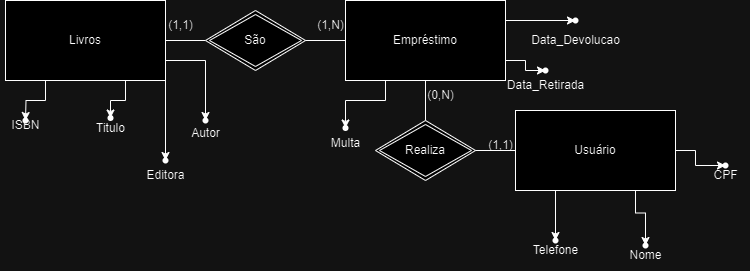

The diagram above was exported from draw.io. Its source (the exported page's mxGraphModel, read from the mxfile embedded in the PNG):
<mxGraphModel dx="1009" dy="542" grid="1" gridSize="10" guides="1" tooltips="1" connect="1" arrows="1" fold="1" page="1" pageScale="1" pageWidth="827" pageHeight="1169" math="0" shadow="0">
  <root>
    <mxCell id="0" />
    <mxCell id="1" parent="0" />
    <mxCell id="n3enLqG9wY5Dd0qFrFv5-1" value="Livros" style="rounded=0;whiteSpace=wrap;html=1;" parent="1" vertex="1">
      <mxGeometry x="40" y="40" width="160" height="80" as="geometry" />
    </mxCell>
    <mxCell id="n3enLqG9wY5Dd0qFrFv5-3" value="Empréstimo" style="rounded=0;whiteSpace=wrap;html=1;" parent="1" vertex="1">
      <mxGeometry x="380" y="40" width="160" height="80" as="geometry" />
    </mxCell>
    <mxCell id="n3enLqG9wY5Dd0qFrFv5-5" value="" style="line;strokeWidth=1;rotatable=0;dashed=0;labelPosition=right;align=left;verticalAlign=middle;spacingTop=0;spacingLeft=6;points=[];portConstraint=eastwest;" parent="1" vertex="1">
      <mxGeometry x="200" y="75" width="40" height="10" as="geometry" />
    </mxCell>
    <mxCell id="n3enLqG9wY5Dd0qFrFv5-6" value="Usuário" style="rounded=0;whiteSpace=wrap;html=1;" parent="1" vertex="1">
      <mxGeometry x="550" y="150" width="160" height="80" as="geometry" />
    </mxCell>
    <mxCell id="n3enLqG9wY5Dd0qFrFv5-8" value="São" style="shape=rhombus;double=1;perimeter=rhombusPerimeter;whiteSpace=wrap;html=1;align=center;" parent="1" vertex="1">
      <mxGeometry x="240" y="50" width="100" height="60" as="geometry" />
    </mxCell>
    <mxCell id="n3enLqG9wY5Dd0qFrFv5-9" value="" style="line;strokeWidth=1;rotatable=0;dashed=0;labelPosition=right;align=left;verticalAlign=middle;spacingTop=0;spacingLeft=6;points=[];portConstraint=eastwest;" parent="1" vertex="1">
      <mxGeometry x="340" y="75" width="40" height="10" as="geometry" />
    </mxCell>
    <mxCell id="n3enLqG9wY5Dd0qFrFv5-10" value="(1,N)" style="text;html=1;align=center;verticalAlign=middle;resizable=0;points=[];autosize=1;strokeColor=none;fillColor=none;" parent="1" vertex="1">
      <mxGeometry x="340" y="50" width="50" height="30" as="geometry" />
    </mxCell>
    <mxCell id="n3enLqG9wY5Dd0qFrFv5-11" value="(1,1)" style="text;html=1;align=center;verticalAlign=middle;resizable=0;points=[];autosize=1;strokeColor=none;fillColor=none;" parent="1" vertex="1">
      <mxGeometry x="190" y="50" width="50" height="30" as="geometry" />
    </mxCell>
    <mxCell id="n3enLqG9wY5Dd0qFrFv5-12" value="" style="line;strokeWidth=1;rotatable=0;dashed=0;labelPosition=right;align=left;verticalAlign=middle;spacingTop=0;spacingLeft=6;points=[];portConstraint=eastwest;direction=south;" parent="1" vertex="1">
      <mxGeometry x="455" y="120" width="10" height="40" as="geometry" />
    </mxCell>
    <mxCell id="n3enLqG9wY5Dd0qFrFv5-14" value="Realiza" style="shape=rhombus;double=1;perimeter=rhombusPerimeter;whiteSpace=wrap;html=1;align=center;" parent="1" vertex="1">
      <mxGeometry x="410" y="160" width="100" height="60" as="geometry" />
    </mxCell>
    <mxCell id="n3enLqG9wY5Dd0qFrFv5-17" value="" style="line;strokeWidth=1;rotatable=0;dashed=0;labelPosition=right;align=left;verticalAlign=middle;spacingTop=0;spacingLeft=6;points=[];portConstraint=eastwest;" parent="1" vertex="1">
      <mxGeometry x="510" y="185" width="40" height="10" as="geometry" />
    </mxCell>
    <mxCell id="n3enLqG9wY5Dd0qFrFv5-18" value="(1,1)" style="text;html=1;align=center;verticalAlign=middle;resizable=0;points=[];autosize=1;strokeColor=none;fillColor=none;" parent="1" vertex="1">
      <mxGeometry x="510" y="170" width="50" height="30" as="geometry" />
    </mxCell>
    <mxCell id="n3enLqG9wY5Dd0qFrFv5-19" value="(0&lt;span style=&quot;background-color: initial;&quot;&gt;,N)&lt;/span&gt;" style="text;html=1;align=center;verticalAlign=middle;resizable=0;points=[];autosize=1;strokeColor=none;fillColor=none;" parent="1" vertex="1">
      <mxGeometry x="450" y="120" width="50" height="30" as="geometry" />
    </mxCell>
    <mxCell id="n3enLqG9wY5Dd0qFrFv5-35" style="edgeStyle=orthogonalEdgeStyle;rounded=0;orthogonalLoop=1;jettySize=auto;html=1;exitX=0.25;exitY=1;exitDx=0;exitDy=0;entryX=0.6;entryY=0.2;entryDx=0;entryDy=0;entryPerimeter=0;" parent="1" source="n3enLqG9wY5Dd0qFrFv5-1" edge="1">
      <mxGeometry relative="1" as="geometry">
        <mxPoint x="60" y="160" as="targetPoint" />
      </mxGeometry>
    </mxCell>
    <mxCell id="n3enLqG9wY5Dd0qFrFv5-37" value="" style="shape=waypoint;sketch=0;size=6;pointerEvents=1;points=[];fillColor=none;resizable=0;rotatable=0;perimeter=centerPerimeter;snapToPoint=1;" parent="1" vertex="1">
      <mxGeometry x="580" y="270" width="20" height="20" as="geometry" />
    </mxCell>
    <mxCell id="n3enLqG9wY5Dd0qFrFv5-38" value="Telefone" style="text;html=1;align=center;verticalAlign=middle;resizable=0;points=[];autosize=1;strokeColor=none;fillColor=none;" parent="1" vertex="1">
      <mxGeometry x="555" y="275" width="70" height="30" as="geometry" />
    </mxCell>
    <mxCell id="n3enLqG9wY5Dd0qFrFv5-39" style="edgeStyle=orthogonalEdgeStyle;rounded=0;orthogonalLoop=1;jettySize=auto;html=1;exitX=0.25;exitY=1;exitDx=0;exitDy=0;entryX=0.18;entryY=0.56;entryDx=0;entryDy=0;entryPerimeter=0;" parent="1" source="n3enLqG9wY5Dd0qFrFv5-6" target="n3enLqG9wY5Dd0qFrFv5-37" edge="1">
      <mxGeometry relative="1" as="geometry" />
    </mxCell>
    <mxCell id="n3enLqG9wY5Dd0qFrFv5-42" value="" style="shape=waypoint;sketch=0;size=6;pointerEvents=1;points=[];fillColor=none;resizable=0;rotatable=0;perimeter=centerPerimeter;snapToPoint=1;" parent="1" vertex="1">
      <mxGeometry x="670" y="275" width="20" height="20" as="geometry" />
    </mxCell>
    <mxCell id="n3enLqG9wY5Dd0qFrFv5-43" value="Nome" style="text;html=1;align=center;verticalAlign=middle;resizable=0;points=[];autosize=1;strokeColor=none;fillColor=none;" parent="1" vertex="1">
      <mxGeometry x="650" y="280" width="60" height="30" as="geometry" />
    </mxCell>
    <mxCell id="n3enLqG9wY5Dd0qFrFv5-44" style="edgeStyle=orthogonalEdgeStyle;rounded=0;orthogonalLoop=1;jettySize=auto;html=1;exitX=0.75;exitY=1;exitDx=0;exitDy=0;entryX=0.32;entryY=0.27;entryDx=0;entryDy=0;entryPerimeter=0;" parent="1" source="n3enLqG9wY5Dd0qFrFv5-6" target="n3enLqG9wY5Dd0qFrFv5-42" edge="1">
      <mxGeometry relative="1" as="geometry" />
    </mxCell>
    <mxCell id="n3enLqG9wY5Dd0qFrFv5-46" value="" style="shape=waypoint;sketch=0;size=6;pointerEvents=1;points=[];fillColor=none;resizable=0;rotatable=0;perimeter=centerPerimeter;snapToPoint=1;" parent="1" vertex="1">
      <mxGeometry x="750" y="195" width="20" height="20" as="geometry" />
    </mxCell>
    <mxCell id="n3enLqG9wY5Dd0qFrFv5-47" value="CPF" style="text;html=1;align=center;verticalAlign=middle;resizable=0;points=[];autosize=1;strokeColor=none;fillColor=none;" parent="1" vertex="1">
      <mxGeometry x="735" y="200" width="50" height="30" as="geometry" />
    </mxCell>
    <mxCell id="n3enLqG9wY5Dd0qFrFv5-48" style="edgeStyle=orthogonalEdgeStyle;rounded=0;orthogonalLoop=1;jettySize=auto;html=1;exitX=1;exitY=0.5;exitDx=0;exitDy=0;entryX=0.44;entryY=-0.17;entryDx=0;entryDy=0;entryPerimeter=0;" parent="1" source="n3enLqG9wY5Dd0qFrFv5-6" target="n3enLqG9wY5Dd0qFrFv5-46" edge="1">
      <mxGeometry relative="1" as="geometry" />
    </mxCell>
    <mxCell id="n3enLqG9wY5Dd0qFrFv5-50" value="" style="shape=waypoint;sketch=0;size=6;pointerEvents=1;points=[];fillColor=none;resizable=0;rotatable=0;perimeter=centerPerimeter;snapToPoint=1;" parent="1" vertex="1">
      <mxGeometry x="50" y="150" width="20" height="20" as="geometry" />
    </mxCell>
    <mxCell id="n3enLqG9wY5Dd0qFrFv5-51" value="ISBN" style="text;html=1;align=center;verticalAlign=middle;resizable=0;points=[];autosize=1;strokeColor=none;fillColor=none;" parent="1" vertex="1">
      <mxGeometry x="35" y="150" width="50" height="30" as="geometry" />
    </mxCell>
    <mxCell id="n3enLqG9wY5Dd0qFrFv5-52" value="" style="shape=waypoint;sketch=0;size=6;pointerEvents=1;points=[];fillColor=none;resizable=0;rotatable=0;perimeter=centerPerimeter;snapToPoint=1;" parent="1" vertex="1">
      <mxGeometry x="135" y="147.5" width="20" height="20" as="geometry" />
    </mxCell>
    <mxCell id="n3enLqG9wY5Dd0qFrFv5-53" value="Titulo" style="text;html=1;align=center;verticalAlign=middle;resizable=0;points=[];autosize=1;strokeColor=none;fillColor=none;" parent="1" vertex="1">
      <mxGeometry x="120" y="152.5" width="50" height="30" as="geometry" />
    </mxCell>
    <mxCell id="n3enLqG9wY5Dd0qFrFv5-54" style="edgeStyle=orthogonalEdgeStyle;rounded=0;orthogonalLoop=1;jettySize=auto;html=1;exitX=0.75;exitY=1;exitDx=0;exitDy=0;entryX=0.15;entryY=0.125;entryDx=0;entryDy=0;entryPerimeter=0;" parent="1" source="n3enLqG9wY5Dd0qFrFv5-1" target="n3enLqG9wY5Dd0qFrFv5-52" edge="1">
      <mxGeometry relative="1" as="geometry" />
    </mxCell>
    <mxCell id="n3enLqG9wY5Dd0qFrFv5-55" value="" style="shape=waypoint;sketch=0;size=6;pointerEvents=1;points=[];fillColor=none;resizable=0;rotatable=0;perimeter=centerPerimeter;snapToPoint=1;fontStyle=1" parent="1" vertex="1">
      <mxGeometry x="230" y="150" width="20" height="20" as="geometry" />
    </mxCell>
    <mxCell id="n3enLqG9wY5Dd0qFrFv5-56" value="Autor" style="text;html=1;align=center;verticalAlign=middle;resizable=0;points=[];autosize=1;strokeColor=none;fillColor=none;fontStyle=0" parent="1" vertex="1">
      <mxGeometry x="215" y="157.5" width="50" height="30" as="geometry" />
    </mxCell>
    <mxCell id="n3enLqG9wY5Dd0qFrFv5-58" value="" style="shape=waypoint;sketch=0;size=6;pointerEvents=1;points=[];fillColor=none;resizable=0;rotatable=0;perimeter=centerPerimeter;snapToPoint=1;" parent="1" vertex="1">
      <mxGeometry x="190" y="190" width="20" height="20" as="geometry" />
    </mxCell>
    <mxCell id="n3enLqG9wY5Dd0qFrFv5-59" value="Editora" style="text;html=1;align=center;verticalAlign=middle;resizable=0;points=[];autosize=1;strokeColor=none;fillColor=none;" parent="1" vertex="1">
      <mxGeometry x="170" y="200" width="60" height="30" as="geometry" />
    </mxCell>
    <mxCell id="n3enLqG9wY5Dd0qFrFv5-60" style="edgeStyle=orthogonalEdgeStyle;rounded=0;orthogonalLoop=1;jettySize=auto;html=1;exitX=1;exitY=0.75;exitDx=0;exitDy=0;entryX=0.5;entryY=0;entryDx=0;entryDy=0;entryPerimeter=0;" parent="1" source="n3enLqG9wY5Dd0qFrFv5-1" target="n3enLqG9wY5Dd0qFrFv5-55" edge="1">
      <mxGeometry relative="1" as="geometry" />
    </mxCell>
    <mxCell id="n3enLqG9wY5Dd0qFrFv5-61" style="edgeStyle=orthogonalEdgeStyle;rounded=0;orthogonalLoop=1;jettySize=auto;html=1;exitX=1;exitY=1;exitDx=0;exitDy=0;entryX=0.5;entryY=0.25;entryDx=0;entryDy=0;entryPerimeter=0;" parent="1" source="n3enLqG9wY5Dd0qFrFv5-1" target="n3enLqG9wY5Dd0qFrFv5-58" edge="1">
      <mxGeometry relative="1" as="geometry" />
    </mxCell>
    <mxCell id="n3enLqG9wY5Dd0qFrFv5-62" value="" style="shape=waypoint;sketch=0;size=6;pointerEvents=1;points=[];fillColor=none;resizable=0;rotatable=0;perimeter=centerPerimeter;snapToPoint=1;" parent="1" vertex="1">
      <mxGeometry x="570" y="100" width="20" height="20" as="geometry" />
    </mxCell>
    <mxCell id="n3enLqG9wY5Dd0qFrFv5-63" value="Data_Retirada" style="text;html=1;align=center;verticalAlign=middle;resizable=0;points=[];autosize=1;strokeColor=none;fillColor=none;" parent="1" vertex="1">
      <mxGeometry x="530" y="110" width="100" height="30" as="geometry" />
    </mxCell>
    <mxCell id="n3enLqG9wY5Dd0qFrFv5-64" style="edgeStyle=orthogonalEdgeStyle;rounded=0;orthogonalLoop=1;jettySize=auto;html=1;exitX=1;exitY=0.75;exitDx=0;exitDy=0;entryX=-0.12;entryY=-0.02;entryDx=0;entryDy=0;entryPerimeter=0;" parent="1" source="n3enLqG9wY5Dd0qFrFv5-3" target="n3enLqG9wY5Dd0qFrFv5-62" edge="1">
      <mxGeometry relative="1" as="geometry" />
    </mxCell>
    <mxCell id="n3enLqG9wY5Dd0qFrFv5-65" value="" style="shape=waypoint;sketch=0;size=6;pointerEvents=1;points=[];fillColor=none;resizable=0;rotatable=0;perimeter=centerPerimeter;snapToPoint=1;" parent="1" vertex="1">
      <mxGeometry x="600" y="50" width="20" height="20" as="geometry" />
    </mxCell>
    <mxCell id="n3enLqG9wY5Dd0qFrFv5-66" value="Data_Devolucao" style="text;html=1;align=center;verticalAlign=middle;resizable=0;points=[];autosize=1;strokeColor=none;fillColor=none;" parent="1" vertex="1">
      <mxGeometry x="555" y="65" width="110" height="30" as="geometry" />
    </mxCell>
    <mxCell id="n3enLqG9wY5Dd0qFrFv5-67" style="edgeStyle=orthogonalEdgeStyle;rounded=0;orthogonalLoop=1;jettySize=auto;html=1;exitX=1;exitY=0.25;exitDx=0;exitDy=0;entryX=-0.16;entryY=0.2;entryDx=0;entryDy=0;entryPerimeter=0;" parent="1" source="n3enLqG9wY5Dd0qFrFv5-3" target="n3enLqG9wY5Dd0qFrFv5-65" edge="1">
      <mxGeometry relative="1" as="geometry" />
    </mxCell>
    <mxCell id="n3enLqG9wY5Dd0qFrFv5-68" value="" style="shape=waypoint;sketch=0;size=6;pointerEvents=1;points=[];fillColor=none;resizable=0;rotatable=0;perimeter=centerPerimeter;snapToPoint=1;" parent="1" vertex="1">
      <mxGeometry x="370" y="157.5" width="20" height="20" as="geometry" />
    </mxCell>
    <mxCell id="n3enLqG9wY5Dd0qFrFv5-69" value="Multa" style="text;html=1;align=center;verticalAlign=middle;resizable=0;points=[];autosize=1;strokeColor=none;fillColor=none;" parent="1" vertex="1">
      <mxGeometry x="355" y="167.5" width="50" height="30" as="geometry" />
    </mxCell>
    <mxCell id="n3enLqG9wY5Dd0qFrFv5-71" style="edgeStyle=orthogonalEdgeStyle;rounded=0;orthogonalLoop=1;jettySize=auto;html=1;exitX=0.25;exitY=1;exitDx=0;exitDy=0;entryX=0.56;entryY=-0.135;entryDx=0;entryDy=0;entryPerimeter=0;" parent="1" source="n3enLqG9wY5Dd0qFrFv5-3" target="n3enLqG9wY5Dd0qFrFv5-68" edge="1">
      <mxGeometry relative="1" as="geometry" />
    </mxCell>
  </root>
</mxGraphModel>